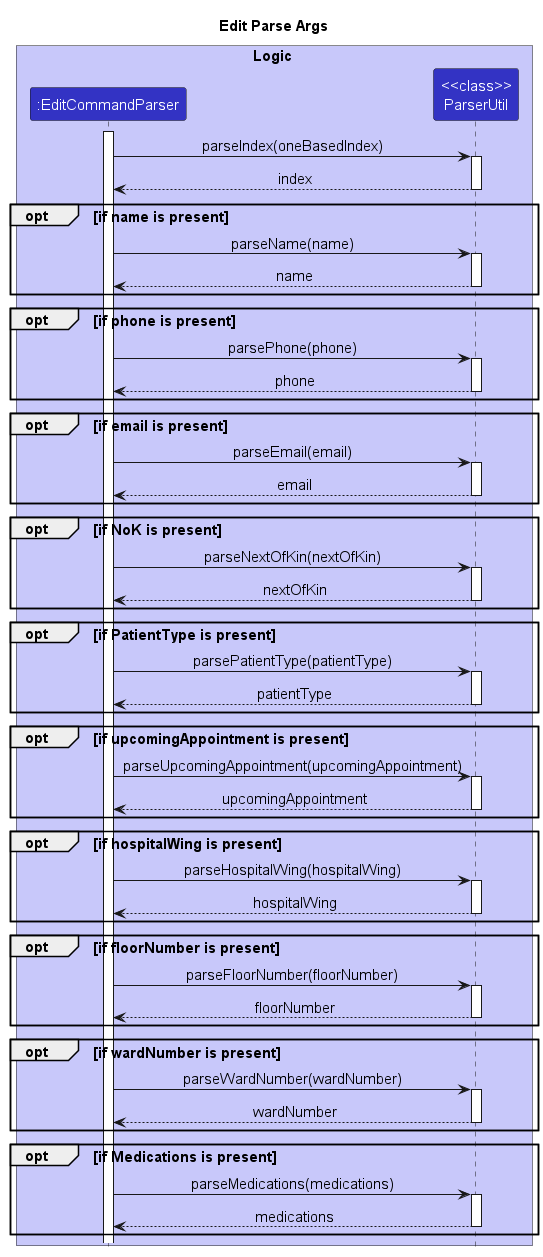

The diagram above was rendered by PlantUML. Its source (embedded in the PNG):
@startuml
!include style.puml

skinparam defaultFontSize 15
skinparam titleFontSize 15

title Edit Parse Args

box Logic LOGIC_COLOR_T1
participant ":EditCommandParser" as EditCommandParser LOGIC_COLOR
participant "<<class>>\nParserUtil" as ParserUtil LOGIC_COLOR
end box
box

activate EditCommandParser

EditCommandParser->ParserUtil:parseIndex(oneBasedIndex)
activate ParserUtil
return index


opt if name is present
EditCommandParser->ParserUtil:parseName(name)
activate ParserUtil
return name
end opt

opt if phone is present
EditCommandParser->ParserUtil:parsePhone(phone)
activate ParserUtil
return phone
end opt

opt if email is present
EditCommandParser->ParserUtil:parseEmail(email)
activate ParserUtil
return email
end opt

opt if NoK is present
EditCommandParser->ParserUtil:parseNextOfKin(nextOfKin)
activate ParserUtil
return nextOfKin
end opt

opt if PatientType is present
EditCommandParser->ParserUtil:parsePatientType(patientType)
activate ParserUtil
return patientType
end opt

opt if upcomingAppointment is present
EditCommandParser->ParserUtil:parseUpcomingAppointment(upcomingAppointment)
activate ParserUtil
return upcomingAppointment
end opt

opt if hospitalWing is present
EditCommandParser->ParserUtil:parseHospitalWing(hospitalWing)
activate ParserUtil
return hospitalWing
end opt

opt if floorNumber is present
EditCommandParser->ParserUtil:parseFloorNumber(floorNumber)
activate ParserUtil
return floorNumber
end opt

opt if wardNumber is present
EditCommandParser->ParserUtil:parseWardNumber(wardNumber)
activate ParserUtil
return wardNumber
end opt

opt if Medications is present
EditCommandParser->ParserUtil:parseMedications(medications)
activate ParserUtil
return medications
end opt
@enduml